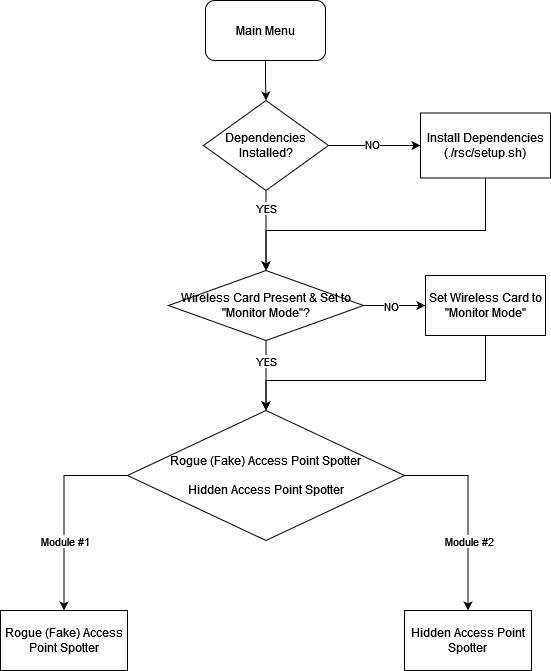

The diagram above was exported from draw.io. Its source (the exported page's mxGraphModel, read from the mxfile embedded in the PNG):
<mxGraphModel dx="1195" dy="652" grid="1" gridSize="10" guides="1" tooltips="1" connect="1" arrows="1" fold="1" page="1" pageScale="1" pageWidth="850" pageHeight="1100" math="0" shadow="0">
  <root>
    <mxCell id="0" />
    <mxCell id="1" parent="0" />
    <mxCell id="TPJG_8pA9v7b16tay66o-34" value="" style="group" vertex="1" connectable="0" parent="1">
      <mxGeometry x="160" y="30" width="550" height="670" as="geometry" />
    </mxCell>
    <mxCell id="TPJG_8pA9v7b16tay66o-1" value="&lt;div&gt;Main Menu&lt;/div&gt;" style="rounded=1;whiteSpace=wrap;html=1;" vertex="1" parent="TPJG_8pA9v7b16tay66o-34">
      <mxGeometry x="205" width="120" height="60" as="geometry" />
    </mxCell>
    <mxCell id="TPJG_8pA9v7b16tay66o-13" value="" style="edgeStyle=orthogonalEdgeStyle;rounded=0;orthogonalLoop=1;jettySize=auto;html=1;exitX=0.5;exitY=1;exitDx=0;exitDy=0;entryX=0.5;entryY=0;entryDx=0;entryDy=0;" edge="1" parent="TPJG_8pA9v7b16tay66o-34" source="TPJG_8pA9v7b16tay66o-1" target="TPJG_8pA9v7b16tay66o-12">
      <mxGeometry relative="1" as="geometry">
        <mxPoint x="265" y="60" as="sourcePoint" />
        <mxPoint x="266" y="270" as="targetPoint" />
      </mxGeometry>
    </mxCell>
    <mxCell id="TPJG_8pA9v7b16tay66o-15" style="edgeStyle=orthogonalEdgeStyle;rounded=0;orthogonalLoop=1;jettySize=auto;html=1;exitX=1;exitY=0.5;exitDx=0;exitDy=0;entryX=0;entryY=0.5;entryDx=0;entryDy=0;" edge="1" parent="TPJG_8pA9v7b16tay66o-34" source="TPJG_8pA9v7b16tay66o-12" target="TPJG_8pA9v7b16tay66o-14">
      <mxGeometry relative="1" as="geometry" />
    </mxCell>
    <mxCell id="TPJG_8pA9v7b16tay66o-16" value="NO" style="edgeLabel;html=1;align=center;verticalAlign=middle;resizable=0;points=[];" vertex="1" connectable="0" parent="TPJG_8pA9v7b16tay66o-15">
      <mxGeometry x="-0.0652" y="2" relative="1" as="geometry">
        <mxPoint as="offset" />
      </mxGeometry>
    </mxCell>
    <mxCell id="TPJG_8pA9v7b16tay66o-25" style="edgeStyle=orthogonalEdgeStyle;rounded=0;orthogonalLoop=1;jettySize=auto;html=1;exitX=0.5;exitY=1;exitDx=0;exitDy=0;entryX=0.5;entryY=0;entryDx=0;entryDy=0;" edge="1" parent="TPJG_8pA9v7b16tay66o-34" source="TPJG_8pA9v7b16tay66o-12" target="TPJG_8pA9v7b16tay66o-23">
      <mxGeometry relative="1" as="geometry" />
    </mxCell>
    <mxCell id="TPJG_8pA9v7b16tay66o-27" value="YES" style="edgeLabel;html=1;align=center;verticalAlign=middle;resizable=0;points=[];" vertex="1" connectable="0" parent="TPJG_8pA9v7b16tay66o-25">
      <mxGeometry x="-0.575" relative="1" as="geometry">
        <mxPoint as="offset" />
      </mxGeometry>
    </mxCell>
    <mxCell id="TPJG_8pA9v7b16tay66o-12" value="Dependencies Installed?" style="rhombus;whiteSpace=wrap;html=1;" vertex="1" parent="TPJG_8pA9v7b16tay66o-34">
      <mxGeometry x="203" y="100" width="125" height="90" as="geometry" />
    </mxCell>
    <mxCell id="TPJG_8pA9v7b16tay66o-18" style="edgeStyle=orthogonalEdgeStyle;rounded=0;orthogonalLoop=1;jettySize=auto;html=1;exitX=0;exitY=1;exitDx=0;exitDy=0;" edge="1" parent="TPJG_8pA9v7b16tay66o-34" source="TPJG_8pA9v7b16tay66o-14">
      <mxGeometry relative="1" as="geometry">
        <mxPoint x="420" y="178" as="targetPoint" />
      </mxGeometry>
    </mxCell>
    <mxCell id="TPJG_8pA9v7b16tay66o-26" style="edgeStyle=orthogonalEdgeStyle;rounded=0;orthogonalLoop=1;jettySize=auto;html=1;exitX=0.5;exitY=1;exitDx=0;exitDy=0;entryX=0.5;entryY=0;entryDx=0;entryDy=0;" edge="1" parent="TPJG_8pA9v7b16tay66o-34" source="TPJG_8pA9v7b16tay66o-14" target="TPJG_8pA9v7b16tay66o-23">
      <mxGeometry relative="1" as="geometry">
        <Array as="points">
          <mxPoint x="485" y="230" />
          <mxPoint x="266" y="230" />
        </Array>
      </mxGeometry>
    </mxCell>
    <mxCell id="TPJG_8pA9v7b16tay66o-14" value="&lt;div&gt;Install Dependencies&lt;/div&gt;&lt;div&gt;(./rsc/setup.sh)&lt;br&gt;&lt;/div&gt;" style="rounded=0;whiteSpace=wrap;html=1;" vertex="1" parent="TPJG_8pA9v7b16tay66o-34">
      <mxGeometry x="420" y="112.5" width="130" height="65" as="geometry" />
    </mxCell>
    <mxCell id="TPJG_8pA9v7b16tay66o-22" value="" style="group" vertex="1" connectable="0" parent="TPJG_8pA9v7b16tay66o-34">
      <mxGeometry y="410" width="531" height="260" as="geometry" />
    </mxCell>
    <mxCell id="TPJG_8pA9v7b16tay66o-6" style="edgeStyle=orthogonalEdgeStyle;rounded=0;orthogonalLoop=1;jettySize=auto;html=1;exitX=0;exitY=0.5;exitDx=0;exitDy=0;entryX=0.5;entryY=0;entryDx=0;entryDy=0;" edge="1" parent="TPJG_8pA9v7b16tay66o-22" source="TPJG_8pA9v7b16tay66o-2" target="TPJG_8pA9v7b16tay66o-5">
      <mxGeometry relative="1" as="geometry" />
    </mxCell>
    <mxCell id="TPJG_8pA9v7b16tay66o-10" value="&lt;div&gt;Module #1&lt;/div&gt;" style="edgeLabel;html=1;align=center;verticalAlign=middle;resizable=0;points=[];" vertex="1" connectable="0" parent="TPJG_8pA9v7b16tay66o-6">
      <mxGeometry x="-0.6574" relative="1" as="geometry">
        <mxPoint x="-29" y="65" as="offset" />
      </mxGeometry>
    </mxCell>
    <mxCell id="TPJG_8pA9v7b16tay66o-9" style="edgeStyle=orthogonalEdgeStyle;rounded=0;orthogonalLoop=1;jettySize=auto;html=1;exitX=1;exitY=0.5;exitDx=0;exitDy=0;" edge="1" parent="TPJG_8pA9v7b16tay66o-22" source="TPJG_8pA9v7b16tay66o-2" target="TPJG_8pA9v7b16tay66o-8">
      <mxGeometry relative="1" as="geometry" />
    </mxCell>
    <mxCell id="TPJG_8pA9v7b16tay66o-11" value="&lt;div&gt;Module #2&lt;/div&gt;" style="edgeLabel;html=1;align=center;verticalAlign=middle;resizable=0;points=[];" vertex="1" connectable="0" parent="TPJG_8pA9v7b16tay66o-9">
      <mxGeometry x="-0.6776" y="3" relative="1" as="geometry">
        <mxPoint x="32" y="68" as="offset" />
      </mxGeometry>
    </mxCell>
    <mxCell id="TPJG_8pA9v7b16tay66o-2" value="&lt;div&gt;Rogue (Fake) Access Point Spotter&lt;/div&gt;&lt;div&gt;&lt;br&gt;&lt;/div&gt;&lt;div&gt;Hidden Access Point Spotter&lt;/div&gt;" style="rhombus;whiteSpace=wrap;html=1;" vertex="1" parent="TPJG_8pA9v7b16tay66o-22">
      <mxGeometry x="127" width="277" height="130" as="geometry" />
    </mxCell>
    <mxCell id="TPJG_8pA9v7b16tay66o-5" value="&lt;div&gt;Rogue (Fake) Access Point Spotter&lt;/div&gt;" style="rounded=0;whiteSpace=wrap;html=1;" vertex="1" parent="TPJG_8pA9v7b16tay66o-22">
      <mxGeometry y="200" width="127" height="60" as="geometry" />
    </mxCell>
    <mxCell id="TPJG_8pA9v7b16tay66o-8" value="&lt;div&gt;Hidden Access Point Spotter&lt;/div&gt;" style="rounded=0;whiteSpace=wrap;html=1;" vertex="1" parent="TPJG_8pA9v7b16tay66o-22">
      <mxGeometry x="404" y="200" width="127" height="60" as="geometry" />
    </mxCell>
    <mxCell id="TPJG_8pA9v7b16tay66o-28" style="edgeStyle=orthogonalEdgeStyle;rounded=0;orthogonalLoop=1;jettySize=auto;html=1;exitX=0.5;exitY=1;exitDx=0;exitDy=0;" edge="1" parent="TPJG_8pA9v7b16tay66o-34" source="TPJG_8pA9v7b16tay66o-23" target="TPJG_8pA9v7b16tay66o-2">
      <mxGeometry relative="1" as="geometry" />
    </mxCell>
    <mxCell id="TPJG_8pA9v7b16tay66o-29" value="YES" style="edgeLabel;html=1;align=center;verticalAlign=middle;resizable=0;points=[];" vertex="1" connectable="0" parent="TPJG_8pA9v7b16tay66o-28">
      <mxGeometry x="-0.1143" relative="1" as="geometry">
        <mxPoint y="-11" as="offset" />
      </mxGeometry>
    </mxCell>
    <mxCell id="TPJG_8pA9v7b16tay66o-31" style="edgeStyle=orthogonalEdgeStyle;rounded=0;orthogonalLoop=1;jettySize=auto;html=1;exitX=1;exitY=0.5;exitDx=0;exitDy=0;entryX=0;entryY=0.5;entryDx=0;entryDy=0;" edge="1" parent="TPJG_8pA9v7b16tay66o-34" source="TPJG_8pA9v7b16tay66o-23" target="TPJG_8pA9v7b16tay66o-30">
      <mxGeometry relative="1" as="geometry" />
    </mxCell>
    <mxCell id="TPJG_8pA9v7b16tay66o-32" value="NO" style="edgeLabel;html=1;align=center;verticalAlign=middle;resizable=0;points=[];" vertex="1" connectable="0" parent="TPJG_8pA9v7b16tay66o-31">
      <mxGeometry x="0.0645" y="-1" relative="1" as="geometry">
        <mxPoint x="-6" y="-1" as="offset" />
      </mxGeometry>
    </mxCell>
    <mxCell id="TPJG_8pA9v7b16tay66o-23" value="Wireless Card Present &amp;amp; Set to &quot;Monitor Mode&quot;?" style="rhombus;whiteSpace=wrap;html=1;" vertex="1" parent="TPJG_8pA9v7b16tay66o-34">
      <mxGeometry x="168" y="270" width="195" height="70" as="geometry" />
    </mxCell>
    <mxCell id="TPJG_8pA9v7b16tay66o-33" style="edgeStyle=orthogonalEdgeStyle;rounded=0;orthogonalLoop=1;jettySize=auto;html=1;exitX=0.5;exitY=1;exitDx=0;exitDy=0;entryX=0.5;entryY=0;entryDx=0;entryDy=0;" edge="1" parent="TPJG_8pA9v7b16tay66o-34" source="TPJG_8pA9v7b16tay66o-30" target="TPJG_8pA9v7b16tay66o-2">
      <mxGeometry relative="1" as="geometry">
        <Array as="points">
          <mxPoint x="485" y="380" />
          <mxPoint x="266" y="380" />
        </Array>
      </mxGeometry>
    </mxCell>
    <mxCell id="TPJG_8pA9v7b16tay66o-30" value="Set Wireless Card to &quot;Monitor Mode&quot;" style="rounded=0;whiteSpace=wrap;html=1;" vertex="1" parent="TPJG_8pA9v7b16tay66o-34">
      <mxGeometry x="425" y="275" width="120" height="60" as="geometry" />
    </mxCell>
  </root>
</mxGraphModel>